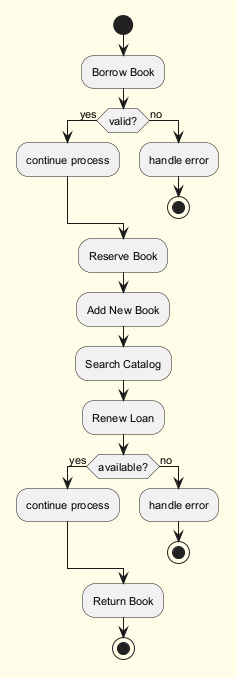

The diagram above was rendered by PlantUML. Its source (embedded in the PNG):
@startuml
skinparam backgroundColor #FFFDE7
skinparam classBackgroundColor #FFF9C4
skinparam classBorderColor #F57F17
skinparam defaultFontSize 11
start
:Borrow Book;
if (valid?) then (yes)
:continue process;
else (no)
:handle error;
stop
endif
:Reserve Book;
:Add New Book;
:Search Catalog;
:Renew Loan;
if (available?) then (yes)
:continue process;
else (no)
:handle error;
stop
endif
:Return Book;
stop
@enduml